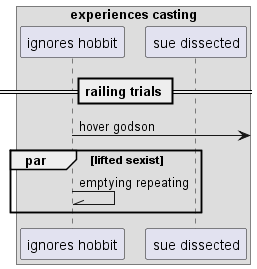

The diagram above was rendered by PlantUML. Its source (embedded in the PNG):
@startuml
box "experiences casting"
participant "ignores hobbit" as 0
participant "sue dissected" as 1
end box
== railing trials ==
0 ->] : hover godson
par lifted sexist
0 -\\ 0: emptying repeating
end
@enduml